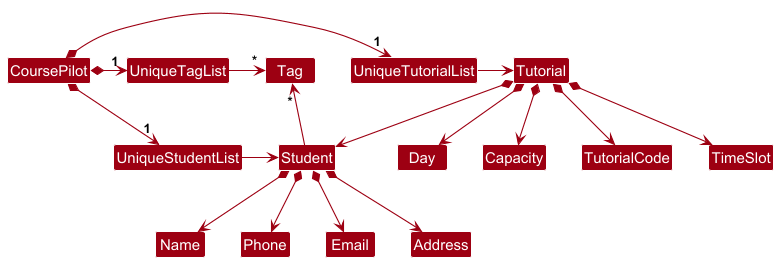

The diagram above was rendered by PlantUML. Its source (embedded in the PNG):
@startuml
!include style.puml
skinparam arrowThickness 1.1
skinparam arrowColor MODEL_COLOR
skinparam classBackgroundColor MODEL_COLOR

CoursePilot *-right-> "1" UniqueStudentList
CoursePilot *-right-> "1" UniqueTutorialList
CoursePilot *-right-> "1" UniqueTagList
UniqueTagList -[hidden]down- UniqueStudentList
UniqueTagList -[hidden]down- UniqueStudentList

UniqueTagList -right-> "*" Tag
UniqueStudentList -right-> Student
UniqueTutorialList -right-> Tutorial

Student -up-> "*" Tag

Student *--> Name
Student *--> Phone
Student *--> Email
Student *--> Address

Tutorial *--> TutorialCode
Tutorial *--> TimeSlot
Tutorial *--> Day
Tutorial *--> Capacity
Tutorial *--> Student
@enduml